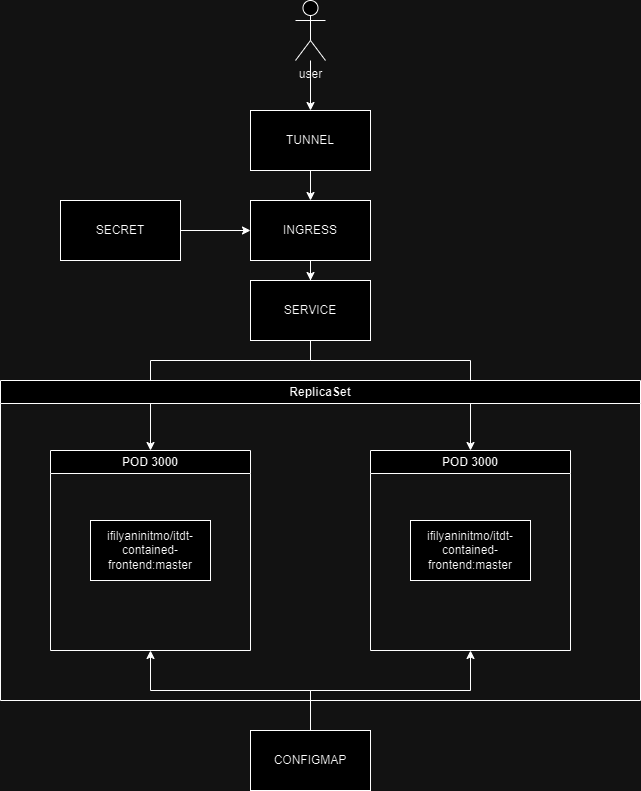

The diagram above was exported from draw.io. Its source (the exported page's mxGraphModel, read from the mxfile embedded in the PNG):
<mxGraphModel dx="2000" dy="1158" grid="1" gridSize="10" guides="1" tooltips="1" connect="1" arrows="1" fold="1" page="1" pageScale="1" pageWidth="827" pageHeight="1169" math="0" shadow="0">
  <root>
    <mxCell id="0" />
    <mxCell id="1" parent="0" />
    <mxCell id="pKwxN6bnB50ZwdEjzyvN-23" style="edgeStyle=orthogonalEdgeStyle;rounded=0;orthogonalLoop=1;jettySize=auto;html=1;entryX=0.5;entryY=0;entryDx=0;entryDy=0;" edge="1" parent="1" source="pKwxN6bnB50ZwdEjzyvN-1" target="pKwxN6bnB50ZwdEjzyvN-20">
      <mxGeometry relative="1" as="geometry" />
    </mxCell>
    <mxCell id="pKwxN6bnB50ZwdEjzyvN-1" value="TUNNEL" style="rounded=0;whiteSpace=wrap;html=1;" vertex="1" parent="1">
      <mxGeometry x="370" y="250" width="120" height="60" as="geometry" />
    </mxCell>
    <mxCell id="pKwxN6bnB50ZwdEjzyvN-4" value="" style="edgeStyle=orthogonalEdgeStyle;rounded=0;orthogonalLoop=1;jettySize=auto;html=1;" edge="1" parent="1" source="pKwxN6bnB50ZwdEjzyvN-3" target="pKwxN6bnB50ZwdEjzyvN-1">
      <mxGeometry relative="1" as="geometry" />
    </mxCell>
    <mxCell id="pKwxN6bnB50ZwdEjzyvN-3" value="user" style="shape=umlActor;verticalLabelPosition=bottom;verticalAlign=top;html=1;outlineConnect=0;" vertex="1" parent="1">
      <mxGeometry x="415" y="140" width="30" height="60" as="geometry" />
    </mxCell>
    <mxCell id="pKwxN6bnB50ZwdEjzyvN-18" style="edgeStyle=orthogonalEdgeStyle;rounded=0;orthogonalLoop=1;jettySize=auto;html=1;entryX=0.5;entryY=0;entryDx=0;entryDy=0;" edge="1" parent="1" source="pKwxN6bnB50ZwdEjzyvN-5" target="pKwxN6bnB50ZwdEjzyvN-7">
      <mxGeometry relative="1" as="geometry">
        <Array as="points">
          <mxPoint x="430" y="500" />
          <mxPoint x="270" y="500" />
        </Array>
      </mxGeometry>
    </mxCell>
    <mxCell id="pKwxN6bnB50ZwdEjzyvN-19" style="edgeStyle=orthogonalEdgeStyle;rounded=0;orthogonalLoop=1;jettySize=auto;html=1;entryX=0.5;entryY=0;entryDx=0;entryDy=0;" edge="1" parent="1" source="pKwxN6bnB50ZwdEjzyvN-5" target="pKwxN6bnB50ZwdEjzyvN-8">
      <mxGeometry relative="1" as="geometry">
        <Array as="points">
          <mxPoint x="430" y="500" />
          <mxPoint x="590" y="500" />
        </Array>
      </mxGeometry>
    </mxCell>
    <mxCell id="pKwxN6bnB50ZwdEjzyvN-5" value="SERVICE" style="rounded=0;whiteSpace=wrap;html=1;" vertex="1" parent="1">
      <mxGeometry x="370" y="420" width="120" height="60" as="geometry" />
    </mxCell>
    <mxCell id="pKwxN6bnB50ZwdEjzyvN-6" value="ReplicaSet" style="swimlane;whiteSpace=wrap;html=1;" vertex="1" parent="1">
      <mxGeometry x="120" y="520" width="640" height="320" as="geometry" />
    </mxCell>
    <mxCell id="pKwxN6bnB50ZwdEjzyvN-7" value="POD 3000" style="swimlane;whiteSpace=wrap;html=1;" vertex="1" parent="pKwxN6bnB50ZwdEjzyvN-6">
      <mxGeometry x="50" y="70" width="200" height="200" as="geometry" />
    </mxCell>
    <mxCell id="pKwxN6bnB50ZwdEjzyvN-9" value="ifilyaninitmo/itdt-contained-frontend:master" style="rounded=0;whiteSpace=wrap;html=1;" vertex="1" parent="pKwxN6bnB50ZwdEjzyvN-7">
      <mxGeometry x="40" y="70" width="120" height="60" as="geometry" />
    </mxCell>
    <mxCell id="pKwxN6bnB50ZwdEjzyvN-8" value="POD 3000" style="swimlane;whiteSpace=wrap;html=1;" vertex="1" parent="pKwxN6bnB50ZwdEjzyvN-6">
      <mxGeometry x="370" y="70" width="200" height="200" as="geometry" />
    </mxCell>
    <mxCell id="pKwxN6bnB50ZwdEjzyvN-12" value="ifilyaninitmo/itdt-contained-frontend:master" style="rounded=0;whiteSpace=wrap;html=1;" vertex="1" parent="pKwxN6bnB50ZwdEjzyvN-8">
      <mxGeometry x="40" y="70" width="120" height="60" as="geometry" />
    </mxCell>
    <mxCell id="pKwxN6bnB50ZwdEjzyvN-14" style="edgeStyle=orthogonalEdgeStyle;rounded=0;orthogonalLoop=1;jettySize=auto;html=1;entryX=0.5;entryY=1;entryDx=0;entryDy=0;exitX=0.5;exitY=0;exitDx=0;exitDy=0;" edge="1" parent="1" source="pKwxN6bnB50ZwdEjzyvN-13" target="pKwxN6bnB50ZwdEjzyvN-7">
      <mxGeometry relative="1" as="geometry" />
    </mxCell>
    <mxCell id="pKwxN6bnB50ZwdEjzyvN-15" style="edgeStyle=orthogonalEdgeStyle;rounded=0;orthogonalLoop=1;jettySize=auto;html=1;entryX=0.5;entryY=1;entryDx=0;entryDy=0;" edge="1" parent="1" source="pKwxN6bnB50ZwdEjzyvN-13" target="pKwxN6bnB50ZwdEjzyvN-8">
      <mxGeometry relative="1" as="geometry" />
    </mxCell>
    <mxCell id="pKwxN6bnB50ZwdEjzyvN-13" value="CONFIGMAP" style="rounded=0;whiteSpace=wrap;html=1;" vertex="1" parent="1">
      <mxGeometry x="370" y="870" width="120" height="60" as="geometry" />
    </mxCell>
    <mxCell id="pKwxN6bnB50ZwdEjzyvN-24" style="edgeStyle=orthogonalEdgeStyle;rounded=0;orthogonalLoop=1;jettySize=auto;html=1;" edge="1" parent="1" source="pKwxN6bnB50ZwdEjzyvN-20" target="pKwxN6bnB50ZwdEjzyvN-5">
      <mxGeometry relative="1" as="geometry" />
    </mxCell>
    <mxCell id="pKwxN6bnB50ZwdEjzyvN-20" value="INGRESS" style="rounded=0;whiteSpace=wrap;html=1;" vertex="1" parent="1">
      <mxGeometry x="370" y="340" width="120" height="60" as="geometry" />
    </mxCell>
    <mxCell id="pKwxN6bnB50ZwdEjzyvN-22" style="edgeStyle=orthogonalEdgeStyle;rounded=0;orthogonalLoop=1;jettySize=auto;html=1;entryX=0;entryY=0.5;entryDx=0;entryDy=0;" edge="1" parent="1" source="pKwxN6bnB50ZwdEjzyvN-21" target="pKwxN6bnB50ZwdEjzyvN-20">
      <mxGeometry relative="1" as="geometry" />
    </mxCell>
    <mxCell id="pKwxN6bnB50ZwdEjzyvN-21" value="SECRET" style="rounded=0;whiteSpace=wrap;html=1;" vertex="1" parent="1">
      <mxGeometry x="180" y="340" width="120" height="60" as="geometry" />
    </mxCell>
  </root>
</mxGraphModel>